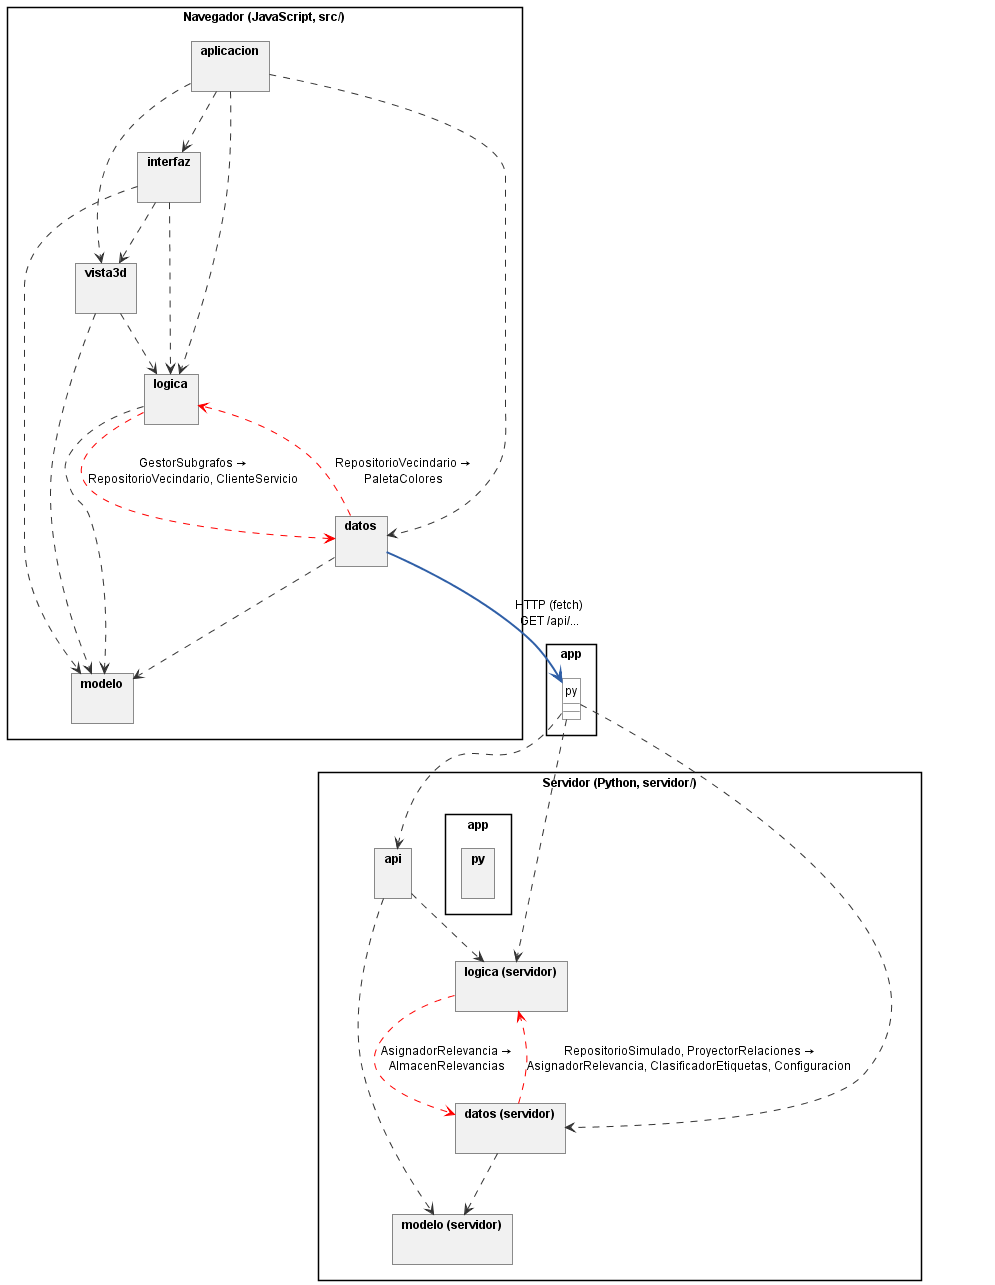

The diagram above was rendered by PlantUML. Its source (embedded in the PNG):
@startuml paquetes
' Diagrama de paquetes con las dependencias reales (sacadas de los import).
' En rojo, las dependencias que forman un ciclo.
!include estilo.iuml
skinparam nodesep 50
skinparam ranksep 60

package "Navegador (JavaScript, src/)" as Cliente {
  package aplicacion {
  }
  package interfaz {
  }
  package vista3d {
  }
  package logica {
  }
  package datos {
  }
  package modelo {
  }
}

package "Servidor (Python, servidor/)" as Servidor {
  package "app.py" {
  }
  package "api" {
  }
  package "logica (servidor)" {
  }
  package "datos (servidor)" {
  }
  package "modelo (servidor)" {
  }
}

aplicacion ..> interfaz
aplicacion ..> vista3d
aplicacion ..> logica
aplicacion ..> datos
interfaz ..> logica
interfaz ..> vista3d
interfaz ..> modelo
vista3d ..> logica
vista3d ..> modelo
logica ..> modelo
datos ..> modelo
logica ..> datos #red : GestorSubgrafos →\nRepositorioVecindario, ClienteServicio
datos ..> logica #red : RepositorioVecindario →\nPaletaColores

"app.py" ..> api
"app.py" ..> "datos (servidor)"
"app.py" ..> "logica (servidor)"
"api" ..> "logica (servidor)"
"api" ..> "modelo (servidor)"
"datos (servidor)" ..> "modelo (servidor)"
"datos (servidor)" ..> "logica (servidor)" #red : RepositorioSimulado, ProyectorRelaciones →\nAsignadorRelevancia, ClasificadorEtiquetas, Configuracion
"logica (servidor)" ..> "datos (servidor)" #red : AsignadorRelevancia →\nAlmacenRelevancias

datos -[#2F5FA7,bold]-> "app.py" : HTTP (fetch)\nGET /api/...
@enduml